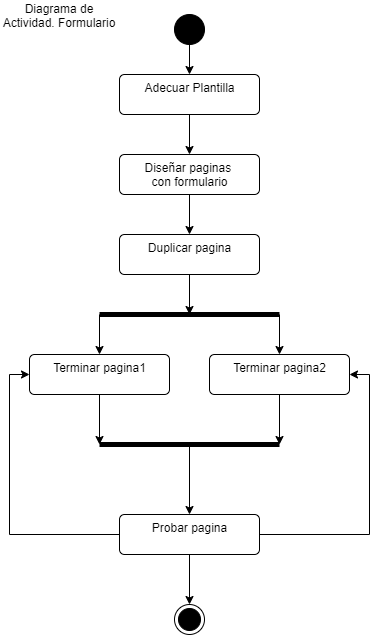

The diagram above was exported from draw.io. Its source (the exported page's mxGraphModel, read from the mxfile embedded in the PNG):
<mxGraphModel dx="1038" dy="548" grid="1" gridSize="10" guides="1" tooltips="1" connect="1" arrows="1" fold="1" page="1" pageScale="1" pageWidth="827" pageHeight="1169" math="0" shadow="0">
  <root>
    <mxCell id="0" />
    <mxCell id="1" parent="0" />
    <mxCell id="LHKKQyBhGzL8TBK7cC1s-23" style="edgeStyle=orthogonalEdgeStyle;rounded=0;orthogonalLoop=1;jettySize=auto;html=1;exitX=0.5;exitY=1;exitDx=0;exitDy=0;entryX=0.5;entryY=0;entryDx=0;entryDy=0;strokeWidth=1;" parent="1" source="LHKKQyBhGzL8TBK7cC1s-2" target="LHKKQyBhGzL8TBK7cC1s-3" edge="1">
      <mxGeometry relative="1" as="geometry" />
    </mxCell>
    <mxCell id="LHKKQyBhGzL8TBK7cC1s-2" value="" style="shape=ellipse;html=1;fillColor=#000000;fontSize=18;fontColor=#ffffff;" parent="1" vertex="1">
      <mxGeometry x="225" y="20" width="30" height="30" as="geometry" />
    </mxCell>
    <mxCell id="LHKKQyBhGzL8TBK7cC1s-11" style="edgeStyle=orthogonalEdgeStyle;rounded=0;orthogonalLoop=1;jettySize=auto;html=1;entryX=0.5;entryY=0;entryDx=0;entryDy=0;strokeWidth=1;" parent="1" source="LHKKQyBhGzL8TBK7cC1s-3" target="LHKKQyBhGzL8TBK7cC1s-4" edge="1">
      <mxGeometry relative="1" as="geometry" />
    </mxCell>
    <mxCell id="LHKKQyBhGzL8TBK7cC1s-3" value="Adecuar Plantilla" style="html=1;align=center;verticalAlign=top;rounded=1;absoluteArcSize=1;arcSize=10;dashed=0;" parent="1" vertex="1">
      <mxGeometry x="170" y="80" width="140" height="40" as="geometry" />
    </mxCell>
    <mxCell id="LHKKQyBhGzL8TBK7cC1s-15" style="edgeStyle=orthogonalEdgeStyle;rounded=0;orthogonalLoop=1;jettySize=auto;html=1;strokeWidth=1;" parent="1" source="LHKKQyBhGzL8TBK7cC1s-4" target="LHKKQyBhGzL8TBK7cC1s-5" edge="1">
      <mxGeometry relative="1" as="geometry" />
    </mxCell>
    <mxCell id="LHKKQyBhGzL8TBK7cC1s-4" value="Diseñar paginas &lt;br&gt;con formulario" style="html=1;align=center;verticalAlign=top;rounded=1;absoluteArcSize=1;arcSize=10;dashed=0;" parent="1" vertex="1">
      <mxGeometry x="170" y="160" width="140" height="40" as="geometry" />
    </mxCell>
    <mxCell id="LHKKQyBhGzL8TBK7cC1s-16" style="edgeStyle=orthogonalEdgeStyle;rounded=0;orthogonalLoop=1;jettySize=auto;html=1;exitX=0.5;exitY=1;exitDx=0;exitDy=0;strokeWidth=1;" parent="1" source="LHKKQyBhGzL8TBK7cC1s-5" edge="1">
      <mxGeometry relative="1" as="geometry">
        <mxPoint x="240" y="320" as="targetPoint" />
      </mxGeometry>
    </mxCell>
    <mxCell id="LHKKQyBhGzL8TBK7cC1s-5" value="Duplicar pagina" style="html=1;align=center;verticalAlign=top;rounded=1;absoluteArcSize=1;arcSize=10;dashed=0;" parent="1" vertex="1">
      <mxGeometry x="170" y="240" width="140" height="40" as="geometry" />
    </mxCell>
    <mxCell id="LHKKQyBhGzL8TBK7cC1s-7" value="" style="endArrow=none;html=1;strokeWidth=5;" parent="1" edge="1">
      <mxGeometry width="50" height="50" relative="1" as="geometry">
        <mxPoint x="150" y="320" as="sourcePoint" />
        <mxPoint x="330" y="320" as="targetPoint" />
      </mxGeometry>
    </mxCell>
    <mxCell id="LHKKQyBhGzL8TBK7cC1s-21" style="edgeStyle=orthogonalEdgeStyle;rounded=0;orthogonalLoop=1;jettySize=auto;html=1;strokeWidth=1;" parent="1" source="LHKKQyBhGzL8TBK7cC1s-9" edge="1">
      <mxGeometry relative="1" as="geometry">
        <mxPoint x="150" y="450" as="targetPoint" />
      </mxGeometry>
    </mxCell>
    <mxCell id="LHKKQyBhGzL8TBK7cC1s-9" value="Terminar pagina1" style="html=1;align=center;verticalAlign=top;rounded=1;absoluteArcSize=1;arcSize=10;dashed=0;" parent="1" vertex="1">
      <mxGeometry x="80" y="360" width="140" height="40" as="geometry" />
    </mxCell>
    <mxCell id="LHKKQyBhGzL8TBK7cC1s-20" style="edgeStyle=orthogonalEdgeStyle;rounded=0;orthogonalLoop=1;jettySize=auto;html=1;exitX=0.5;exitY=1;exitDx=0;exitDy=0;strokeWidth=1;" parent="1" source="LHKKQyBhGzL8TBK7cC1s-10" edge="1">
      <mxGeometry relative="1" as="geometry">
        <mxPoint x="330" y="450" as="targetPoint" />
      </mxGeometry>
    </mxCell>
    <mxCell id="LHKKQyBhGzL8TBK7cC1s-10" value="Terminar pagina2" style="html=1;align=center;verticalAlign=top;rounded=1;absoluteArcSize=1;arcSize=10;dashed=0;" parent="1" vertex="1">
      <mxGeometry x="260" y="360" width="140" height="40" as="geometry" />
    </mxCell>
    <mxCell id="LHKKQyBhGzL8TBK7cC1s-26" style="edgeStyle=orthogonalEdgeStyle;rounded=0;orthogonalLoop=1;jettySize=auto;html=1;exitX=0.5;exitY=1;exitDx=0;exitDy=0;entryX=0.5;entryY=0;entryDx=0;entryDy=0;strokeWidth=1;" parent="1" source="LHKKQyBhGzL8TBK7cC1s-14" target="LHKKQyBhGzL8TBK7cC1s-25" edge="1">
      <mxGeometry relative="1" as="geometry" />
    </mxCell>
    <mxCell id="LHKKQyBhGzL8TBK7cC1s-28" style="edgeStyle=orthogonalEdgeStyle;rounded=0;orthogonalLoop=1;jettySize=auto;html=1;entryX=0;entryY=0.5;entryDx=0;entryDy=0;strokeWidth=1;" parent="1" source="LHKKQyBhGzL8TBK7cC1s-14" target="LHKKQyBhGzL8TBK7cC1s-9" edge="1">
      <mxGeometry relative="1" as="geometry">
        <Array as="points">
          <mxPoint x="60" y="540" />
          <mxPoint x="60" y="380" />
        </Array>
      </mxGeometry>
    </mxCell>
    <mxCell id="LHKKQyBhGzL8TBK7cC1s-29" style="edgeStyle=orthogonalEdgeStyle;rounded=0;orthogonalLoop=1;jettySize=auto;html=1;entryX=1;entryY=0.5;entryDx=0;entryDy=0;strokeWidth=1;" parent="1" source="LHKKQyBhGzL8TBK7cC1s-14" target="LHKKQyBhGzL8TBK7cC1s-10" edge="1">
      <mxGeometry relative="1" as="geometry">
        <Array as="points">
          <mxPoint x="420" y="540" />
          <mxPoint x="420" y="380" />
        </Array>
      </mxGeometry>
    </mxCell>
    <mxCell id="LHKKQyBhGzL8TBK7cC1s-14" value="Probar pagina" style="html=1;align=center;verticalAlign=top;rounded=1;absoluteArcSize=1;arcSize=10;dashed=0;" parent="1" vertex="1">
      <mxGeometry x="170" y="520" width="140" height="40" as="geometry" />
    </mxCell>
    <mxCell id="LHKKQyBhGzL8TBK7cC1s-17" value="" style="endArrow=classic;html=1;strokeWidth=1;entryX=0.5;entryY=0;entryDx=0;entryDy=0;" parent="1" target="LHKKQyBhGzL8TBK7cC1s-10" edge="1">
      <mxGeometry width="50" height="50" relative="1" as="geometry">
        <mxPoint x="330" y="320" as="sourcePoint" />
        <mxPoint x="300" y="350" as="targetPoint" />
      </mxGeometry>
    </mxCell>
    <mxCell id="LHKKQyBhGzL8TBK7cC1s-18" value="" style="endArrow=classic;html=1;strokeWidth=1;entryX=0.5;entryY=0;entryDx=0;entryDy=0;" parent="1" target="LHKKQyBhGzL8TBK7cC1s-9" edge="1">
      <mxGeometry width="50" height="50" relative="1" as="geometry">
        <mxPoint x="150" y="320" as="sourcePoint" />
        <mxPoint x="300" y="350" as="targetPoint" />
      </mxGeometry>
    </mxCell>
    <mxCell id="LHKKQyBhGzL8TBK7cC1s-19" value="" style="endArrow=none;html=1;strokeWidth=5;" parent="1" edge="1">
      <mxGeometry width="50" height="50" relative="1" as="geometry">
        <mxPoint x="150" y="450" as="sourcePoint" />
        <mxPoint x="330" y="450" as="targetPoint" />
      </mxGeometry>
    </mxCell>
    <mxCell id="LHKKQyBhGzL8TBK7cC1s-22" value="" style="endArrow=classic;html=1;strokeWidth=1;" parent="1" target="LHKKQyBhGzL8TBK7cC1s-14" edge="1">
      <mxGeometry width="50" height="50" relative="1" as="geometry">
        <mxPoint x="240" y="450" as="sourcePoint" />
        <mxPoint x="300" y="440" as="targetPoint" />
      </mxGeometry>
    </mxCell>
    <mxCell id="LHKKQyBhGzL8TBK7cC1s-25" value="" style="ellipse;html=1;shape=endState;fillColor=#000000;strokeColor=#000000;" parent="1" vertex="1">
      <mxGeometry x="225" y="610" width="30" height="30" as="geometry" />
    </mxCell>
    <mxCell id="LHKKQyBhGzL8TBK7cC1s-27" value="Diagrama de Actividad. Formulario" style="text;html=1;strokeColor=none;fillColor=none;align=center;verticalAlign=middle;whiteSpace=wrap;rounded=0;" parent="1" vertex="1">
      <mxGeometry x="50" y="20" width="120" as="geometry" />
    </mxCell>
  </root>
</mxGraphModel>